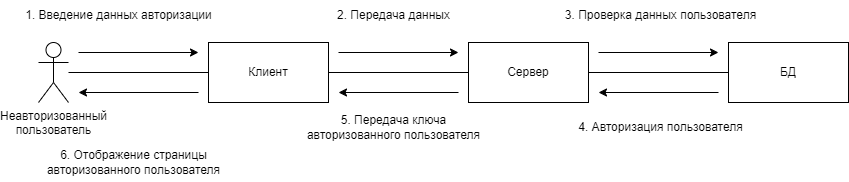

The diagram above was exported from draw.io. Its source (the exported page's mxGraphModel, read from the mxfile embedded in the PNG):
<mxGraphModel dx="1186" dy="713" grid="1" gridSize="10" guides="1" tooltips="1" connect="1" arrows="1" fold="1" page="1" pageScale="1" pageWidth="827" pageHeight="1169" math="0" shadow="0">
  <root>
    <mxCell id="0" />
    <mxCell id="1" parent="0" />
    <mxCell id="OD_AhuuzjK_TLmhrwx3L-1" value="Клиент" style="rounded=0;whiteSpace=wrap;html=1;" vertex="1" parent="1">
      <mxGeometry x="260" y="290" width="120" height="60" as="geometry" />
    </mxCell>
    <mxCell id="OD_AhuuzjK_TLmhrwx3L-2" value="Сервер" style="rounded=0;whiteSpace=wrap;html=1;" vertex="1" parent="1">
      <mxGeometry x="520" y="290" width="120" height="60" as="geometry" />
    </mxCell>
    <mxCell id="OD_AhuuzjK_TLmhrwx3L-3" value="БД" style="rounded=0;whiteSpace=wrap;html=1;" vertex="1" parent="1">
      <mxGeometry x="780" y="290" width="120" height="60" as="geometry" />
    </mxCell>
    <mxCell id="OD_AhuuzjK_TLmhrwx3L-4" value="Неавторизованный&lt;br&gt;пользователь" style="shape=umlActor;verticalLabelPosition=bottom;verticalAlign=top;html=1;outlineConnect=0;" vertex="1" parent="1">
      <mxGeometry x="90" y="290" width="30" height="60" as="geometry" />
    </mxCell>
    <mxCell id="OD_AhuuzjK_TLmhrwx3L-5" value="" style="endArrow=none;html=1;rounded=0;" edge="1" parent="1" source="OD_AhuuzjK_TLmhrwx3L-4" target="OD_AhuuzjK_TLmhrwx3L-1">
      <mxGeometry width="50" height="50" relative="1" as="geometry">
        <mxPoint x="390" y="390" as="sourcePoint" />
        <mxPoint x="440" y="340" as="targetPoint" />
      </mxGeometry>
    </mxCell>
    <mxCell id="OD_AhuuzjK_TLmhrwx3L-6" value="" style="endArrow=none;html=1;rounded=0;" edge="1" parent="1" source="OD_AhuuzjK_TLmhrwx3L-1" target="OD_AhuuzjK_TLmhrwx3L-2">
      <mxGeometry width="50" height="50" relative="1" as="geometry">
        <mxPoint x="130" y="330" as="sourcePoint" />
        <mxPoint x="220" y="330" as="targetPoint" />
      </mxGeometry>
    </mxCell>
    <mxCell id="OD_AhuuzjK_TLmhrwx3L-7" value="" style="endArrow=none;html=1;rounded=0;" edge="1" parent="1" source="OD_AhuuzjK_TLmhrwx3L-2" target="OD_AhuuzjK_TLmhrwx3L-3">
      <mxGeometry width="50" height="50" relative="1" as="geometry">
        <mxPoint x="340" y="330" as="sourcePoint" />
        <mxPoint x="410" y="330" as="targetPoint" />
      </mxGeometry>
    </mxCell>
    <mxCell id="OD_AhuuzjK_TLmhrwx3L-8" value="" style="endArrow=classic;html=1;rounded=0;" edge="1" parent="1">
      <mxGeometry width="50" height="50" relative="1" as="geometry">
        <mxPoint x="130" y="300" as="sourcePoint" />
        <mxPoint x="250" y="300" as="targetPoint" />
      </mxGeometry>
    </mxCell>
    <mxCell id="OD_AhuuzjK_TLmhrwx3L-9" value="" style="endArrow=classic;html=1;rounded=0;" edge="1" parent="1">
      <mxGeometry width="50" height="50" relative="1" as="geometry">
        <mxPoint x="390" y="300" as="sourcePoint" />
        <mxPoint x="510" y="300" as="targetPoint" />
      </mxGeometry>
    </mxCell>
    <mxCell id="OD_AhuuzjK_TLmhrwx3L-10" value="" style="endArrow=classic;html=1;rounded=0;" edge="1" parent="1">
      <mxGeometry width="50" height="50" relative="1" as="geometry">
        <mxPoint x="650" y="300" as="sourcePoint" />
        <mxPoint x="770" y="300" as="targetPoint" />
      </mxGeometry>
    </mxCell>
    <mxCell id="OD_AhuuzjK_TLmhrwx3L-11" value="" style="endArrow=classic;html=1;rounded=0;" edge="1" parent="1">
      <mxGeometry width="50" height="50" relative="1" as="geometry">
        <mxPoint x="510" y="340" as="sourcePoint" />
        <mxPoint x="390" y="340" as="targetPoint" />
      </mxGeometry>
    </mxCell>
    <mxCell id="OD_AhuuzjK_TLmhrwx3L-12" value="" style="endArrow=classic;html=1;rounded=0;" edge="1" parent="1">
      <mxGeometry width="50" height="50" relative="1" as="geometry">
        <mxPoint x="250" y="340" as="sourcePoint" />
        <mxPoint x="130" y="340" as="targetPoint" />
      </mxGeometry>
    </mxCell>
    <mxCell id="OD_AhuuzjK_TLmhrwx3L-13" value="" style="endArrow=classic;html=1;rounded=0;" edge="1" parent="1">
      <mxGeometry width="50" height="50" relative="1" as="geometry">
        <mxPoint x="770" y="340" as="sourcePoint" />
        <mxPoint x="650" y="340" as="targetPoint" />
      </mxGeometry>
    </mxCell>
    <mxCell id="OD_AhuuzjK_TLmhrwx3L-14" value="1. Введение данных авторизации" style="text;html=1;align=center;verticalAlign=middle;resizable=0;points=[];autosize=1;strokeColor=none;fillColor=none;" vertex="1" parent="1">
      <mxGeometry x="65" y="248" width="210" height="30" as="geometry" />
    </mxCell>
    <mxCell id="OD_AhuuzjK_TLmhrwx3L-15" value="2. Передача данных" style="text;html=1;align=center;verticalAlign=middle;resizable=0;points=[];autosize=1;strokeColor=none;fillColor=none;" vertex="1" parent="1">
      <mxGeometry x="375" y="248" width="140" height="30" as="geometry" />
    </mxCell>
    <mxCell id="OD_AhuuzjK_TLmhrwx3L-16" value="3. Проверка данных пользователя" style="text;html=1;align=center;verticalAlign=middle;resizable=0;points=[];autosize=1;strokeColor=none;fillColor=none;" vertex="1" parent="1">
      <mxGeometry x="607" y="248" width="210" height="30" as="geometry" />
    </mxCell>
    <mxCell id="OD_AhuuzjK_TLmhrwx3L-17" value="4. Авторизация пользователя" style="text;html=1;align=center;verticalAlign=middle;resizable=0;points=[];autosize=1;strokeColor=none;fillColor=none;" vertex="1" parent="1">
      <mxGeometry x="617" y="360" width="190" height="30" as="geometry" />
    </mxCell>
    <mxCell id="OD_AhuuzjK_TLmhrwx3L-18" value="5. Передача ключа &lt;br&gt;авторизованного пользователя" style="text;html=1;align=center;verticalAlign=middle;resizable=0;points=[];autosize=1;strokeColor=none;fillColor=none;" vertex="1" parent="1">
      <mxGeometry x="345" y="355" width="200" height="40" as="geometry" />
    </mxCell>
    <mxCell id="OD_AhuuzjK_TLmhrwx3L-19" value="6. Отображение страницы &lt;br&gt;авторизованного пользователя" style="text;html=1;align=center;verticalAlign=middle;resizable=0;points=[];autosize=1;strokeColor=none;fillColor=none;" vertex="1" parent="1">
      <mxGeometry x="85" y="390" width="200" height="40" as="geometry" />
    </mxCell>
  </root>
</mxGraphModel>